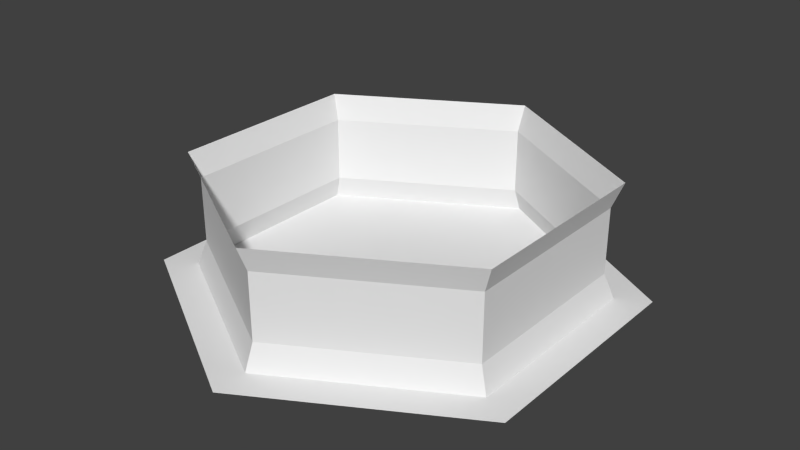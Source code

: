 # Source: base_01_02.blend  (saved by Blender 2.63.0; exported with 4.5.12 LTS)
import bpy
from mathutils import Matrix  # noqa: F401  (used for matrix-valued properties, if any)

bpy.ops.wm.read_factory_settings(use_empty=True)
scene = bpy.context.scene
scene.name = 'Scene'

# ---- collections
col_collection_1 = bpy.data.collections.new('Collection 1'); scene.collection.children.link(col_collection_1)

# ---- world
world_world = bpy.data.worlds.new('World'); scene.world = world_world
world_world.color = (0.05088, 0.05088, 0.05088)
world_world.use_sun_shadow = False
world_world.sun_shadow_jitter_overblur = 0.0
world_world.cycles.sampling_method = 'MANUAL'
world_world.cycles.sample_map_resolution = 256

# ---- meshes
me_cylinder = bpy.data.meshes.new('Cylinder')
me_cylinder.from_pydata([(-14.72, 0.0, -8.5), (0.0, 0.0, -20.0), (-14.72, 0.0, 8.5), (17.32, 0.0, -10.0), (-1.534e-06, 0.0, 17.0), (17.32, 0.0, 10.0), (14.72, 0.0, 8.5), (-1.748e-06, 0.0, 20.0), (14.72, 0.0, -8.5), (-17.32, 0.0, 10.0), (-4.768e-08, 0.0, -17.0), (-17.32, 0.0, -10.0), (-14.72, 10.0, -8.5), (-14.72, 10.0, 8.5), (-1.534e-06, 10.0, 17.0), (14.72, 10.0, 8.5), (14.72, 10.0, -8.5), (-4.768e-08, 10.0, -17.0), (-13.95, 2.157, -8.057), (-13.95, 2.157, 8.057), (-1.424e-06, 2.157, 16.11), (13.95, 2.157, 8.057), (13.95, 2.157, -8.057), (-1.496e-08, 2.157, -16.11), (-13.95, 7.843, -8.057), (-13.95, 7.843, 8.057), (-1.424e-06, 7.843, 16.11), (13.95, 7.843, 8.057), (13.95, 7.843, -8.057), (-1.496e-08, 7.843, -16.11)], [], [(3, 1, 11, 9, 7, 5), (24, 18, 19, 25), (26, 20, 21, 27), (28, 22, 23, 29), (29, 23, 18, 24), (25, 19, 20, 26), (27, 21, 22, 28), (25, 26, 14, 13), (26, 27, 15, 14), (6, 8, 22, 21), (10, 0, 18, 23), (27, 28, 16, 15), (8, 10, 23, 22), (0, 2, 19, 18), (28, 29, 17, 16), (29, 24, 12, 17), (2, 4, 20, 19), (24, 25, 13, 12), (4, 6, 21, 20)])
me_cylinder.use_remesh_preserve_volume = False
me_cylinder.use_remesh_preserve_attributes = False
me_cylinder.use_mirror_vertex_groups = False
me_cylinder.update()

# ---- objects
ob_base_01_01 = bpy.data.objects.new('base_01_01', me_cylinder)

# ---- transforms, parenting, visibility, modifiers, constraints
ob_base_01_01.location = (0.0, 0.0, 0.0)
ob_base_01_01.rotation_euler = (1.571, 0.0, 0.0)
ob_base_01_01.lineart.crease_threshold = 0.0

# ---- collection membership
col_collection_1.objects.link(ob_base_01_01)

# ---- scene / render settings (as saved in the file)
scene.frame_start = 1; scene.frame_end = 250; scene.frame_set(1)
scene.render.engine = 'BLENDER_EEVEE_NEXT'
scene.render.image_settings.color_mode = 'RGB'
scene.render.image_settings.compression = 90
scene.render.resolution_percentage = 50
scene.render.dither_intensity = 0.0
scene.render.bake_margin = 2
scene.render.bake_bias = 0.0
scene.cycles.use_denoising = False
scene.cycles.samples = 10
scene.cycles.sampling_pattern = 'TABULATED_SOBOL'
scene.cycles.light_sampling_threshold = 0.0
scene.cycles.use_adaptive_sampling = False
scene.cycles.use_light_tree = False
scene.cycles.blur_glossy = 0.0
scene.cycles.volume_bounces = 1
scene.cycles.pixel_filter_type = 'GAUSSIAN'
scene.cycles.sample_clamp_indirect = 0.0
scene.view_settings.view_transform = 'Standard'
bpy.context.view_layer.update()

# ---- added for rendering (the .blend has no active camera and no usable light): camera, sun
cam_auto = bpy.data.cameras.new('AutoCamera')
cam_auto.lens = 50.0
cam_auto.sensor_width = 36.0
cam_auto.clip_end = 1000.0
ob_auto_camera = bpy.data.objects.new('AutoCamera', cam_auto)
scene.collection.objects.link(ob_auto_camera)
ob_auto_camera.location = (49.8249, -59.7899, 44.8599)
ob_auto_camera.rotation_euler = (1.09748, -7.21219e-08, 0.694738)
scene.camera = ob_auto_camera
light_auto_sun = bpy.data.lights.new('AutoSun', 'SUN')
light_auto_sun.energy = 3.0
light_auto_sun.angle = 0.0523599
ob_auto_sun = bpy.data.objects.new('AutoSun', light_auto_sun)
scene.collection.objects.link(ob_auto_sun)
ob_auto_sun.rotation_euler = (0.872665, 0.174533, 0.523599)
bpy.context.view_layer.update()
